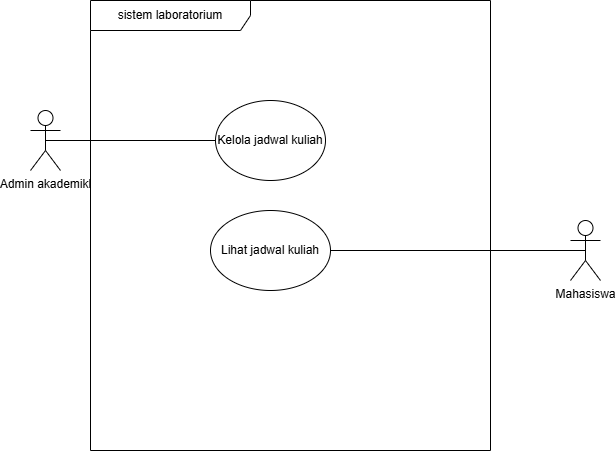

The diagram above was exported from draw.io. Its source (the exported page's mxGraphModel, read from the mxfile embedded in the PNG):
<mxGraphModel dx="844" dy="513" grid="1" gridSize="10" guides="1" tooltips="1" connect="1" arrows="1" fold="1" page="1" pageScale="1" pageWidth="850" pageHeight="1100" math="0" shadow="0">
  <root>
    <mxCell id="0" />
    <mxCell id="1" parent="0" />
    <mxCell id="j6cmo1LYQeeOGWdapTJU-1" parent="1" style="shape=umlFrame;whiteSpace=wrap;html=1;pointerEvents=0;recursiveResize=0;container=1;collapsible=0;width=160;" value="sistem laboratorium" vertex="1">
      <mxGeometry height="450" width="400" x="270" y="50" as="geometry" />
    </mxCell>
    <mxCell id="j6cmo1LYQeeOGWdapTJU-3" parent="j6cmo1LYQeeOGWdapTJU-1" style="ellipse;html=1;whiteSpace=wrap;" value="&lt;div&gt;&lt;p&gt;Kelola jadwal kuliah&lt;/p&gt;&lt;/div&gt;&lt;div&gt;&lt;div&gt;&lt;/div&gt;&lt;/div&gt;" vertex="1">
      <mxGeometry height="80" width="110" x="125" y="100" as="geometry" />
    </mxCell>
    <mxCell id="j6cmo1LYQeeOGWdapTJU-2" parent="j6cmo1LYQeeOGWdapTJU-1" style="ellipse;html=1;whiteSpace=wrap;" value="Lihat jadwal kuliah" vertex="1">
      <mxGeometry height="80" width="120" x="120" y="210" as="geometry" />
    </mxCell>
    <mxCell id="j6cmo1LYQeeOGWdapTJU-10" edge="1" parent="1" source="j6cmo1LYQeeOGWdapTJU-5" style="rounded=0;orthogonalLoop=1;jettySize=auto;html=1;exitX=0.5;exitY=0.5;exitDx=0;exitDy=0;exitPerimeter=0;entryX=1;entryY=0.5;entryDx=0;entryDy=0;endArrow=none;endFill=0;" target="j6cmo1LYQeeOGWdapTJU-2">
      <mxGeometry relative="1" as="geometry" />
    </mxCell>
    <mxCell id="j6cmo1LYQeeOGWdapTJU-5" parent="1" style="shape=umlActor;verticalLabelPosition=bottom;verticalAlign=top;html=1;" value="Mahasiswa" vertex="1">
      <mxGeometry height="60" width="30" x="750" y="270" as="geometry" />
    </mxCell>
    <mxCell id="j6cmo1LYQeeOGWdapTJU-15" edge="1" parent="1" source="j6cmo1LYQeeOGWdapTJU-6" style="rounded=0;orthogonalLoop=1;jettySize=auto;html=1;exitX=0.5;exitY=0.5;exitDx=0;exitDy=0;exitPerimeter=0;entryX=0;entryY=0.5;entryDx=0;entryDy=0;endArrow=none;endFill=0;" target="j6cmo1LYQeeOGWdapTJU-3">
      <mxGeometry relative="1" as="geometry" />
    </mxCell>
    <mxCell id="j6cmo1LYQeeOGWdapTJU-6" parent="1" style="shape=umlActor;verticalLabelPosition=bottom;verticalAlign=top;html=1;" value="Admin akademikl" vertex="1">
      <mxGeometry height="60" width="30" x="210" y="160" as="geometry" />
    </mxCell>
  </root>
</mxGraphModel>